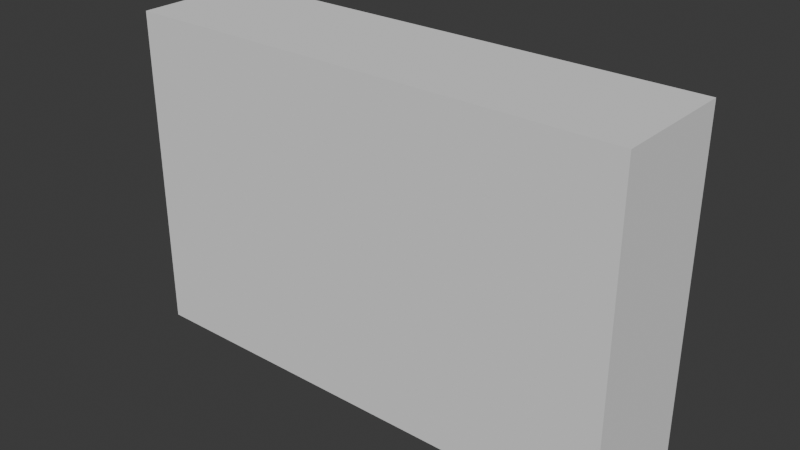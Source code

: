 # Source: wall.blend  (saved by Blender 4.3.34; exported with 4.5.12 LTS)
import bpy
from mathutils import Matrix  # noqa: F401  (used for matrix-valued properties, if any)

bpy.ops.wm.read_factory_settings(use_empty=True)
scene = bpy.context.scene
scene.name = 'Scene'

# ---- collections
col_collection = bpy.data.collections.new('Collection'); scene.collection.children.link(col_collection)

# ---- world
world_world = bpy.data.worlds.new('World'); scene.world = world_world
world_world.use_nodes = True; world_world.node_tree.nodes.clear()
_N = world_world.node_tree.nodes; _L = world_world.node_tree.links
n0 = _N.new('ShaderNodeOutputWorld'); n0.name = 'World Output'; n0.location = (300, 300)
n1 = _N.new('ShaderNodeBackground'); n1.name = 'Background'; n1.location = (10, 300)
n1.inputs[0].default_value = (0.05088, 0.05088, 0.05088, 1.0)
_L.new(n1.outputs[0], n0.inputs[0])
n0.is_active_output = True
world_world.color = (0.05088, 0.05088, 0.05088)
world_world.sun_shadow_jitter_overblur = 0.0

# ---- meshes
me_cube_001 = bpy.data.meshes.new('Cube.001')
me_cube_001.from_pydata([(-2.0, -0.5, -1.3), (-2.0, -0.5, 1.3), (-2.0, 0.5, -1.3), (-2.0, 0.5, 1.3), (2.0, -0.5, -1.3), (2.0, -0.5, 1.3), (2.0, 0.5, -1.3), (2.0, 0.5, 1.3)], [], [(0, 1, 3, 2), (2, 3, 7, 6), (6, 7, 5, 4), (4, 5, 1, 0), (2, 6, 4, 0), (7, 3, 1, 5)])
_uv = me_cube_001.uv_layers.new(name='UVMap')
_uv.uv.foreach_set('vector', [0.375, 0.0, 0.625, 0.0, 0.625, 0.25, 0.375, 0.25, 0.375, 0.25, 0.625, 0.25, 0.625, 0.5, 0.375, 0.5, 0.375, 0.5, 0.625, 0.5, 0.625, 0.75, 0.375, 0.75, 0.375, 0.75, 0.625, 0.75, 0.625, 1.0, 0.375, 1.0, 0.125, 0.5, 0.375, 0.5, 0.375, 0.75, 0.125, 0.75, 0.625, 0.5, 0.875, 0.5, 0.875, 0.75, 0.625, 0.75])
me_cube_001.update()

# ---- objects
ob_cube = bpy.data.objects.new('Cube', me_cube_001)

# ---- transforms, parenting, visibility, modifiers, constraints
ob_cube.location = (0.0, 0.0, 0.0)

# ---- collection membership
col_collection.objects.link(ob_cube)

# ---- scene / render settings (as saved in the file)
scene.frame_start = 1; scene.frame_end = 250; scene.frame_set(1)
scene.render.engine = 'BLENDER_EEVEE_NEXT'
bpy.context.view_layer.update()

# ---- added for rendering (the .blend has no active camera and no usable light): camera, sun
cam_auto = bpy.data.cameras.new('AutoCamera')
cam_auto.lens = 50.0
cam_auto.sensor_width = 36.0
cam_auto.clip_end = 1000.0
ob_auto_camera = bpy.data.objects.new('AutoCamera', cam_auto)
scene.collection.objects.link(ob_auto_camera)
ob_auto_camera.location = (4.50994, -5.41192, 3.60795)
ob_auto_camera.rotation_euler = (1.09748, -7.21219e-08, 0.694738)
scene.camera = ob_auto_camera
light_auto_sun = bpy.data.lights.new('AutoSun', 'SUN')
light_auto_sun.energy = 3.0
light_auto_sun.angle = 0.0523599
ob_auto_sun = bpy.data.objects.new('AutoSun', light_auto_sun)
scene.collection.objects.link(ob_auto_sun)
ob_auto_sun.rotation_euler = (0.872665, 0.174533, 0.523599)
bpy.context.view_layer.update()
